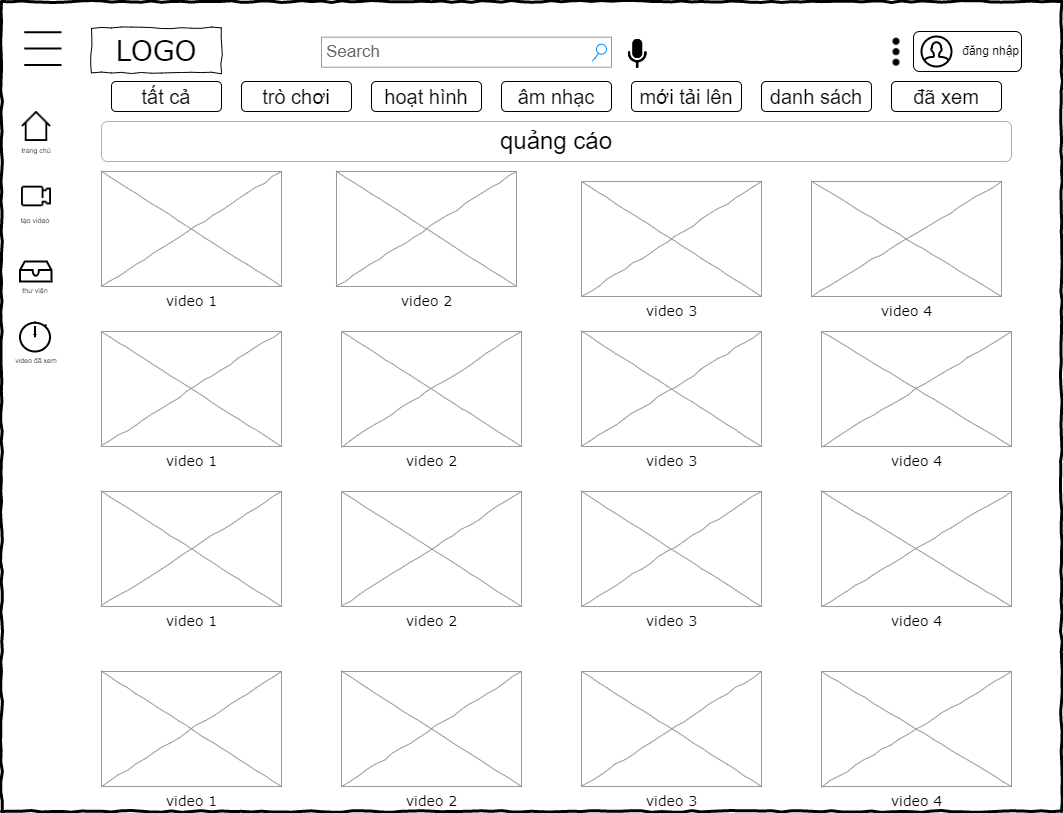

The diagram above was exported from draw.io. Its source (the exported page's mxGraphModel, read from the mxfile embedded in the PNG):
<mxGraphModel dx="1036" dy="654" grid="1" gridSize="10" guides="1" tooltips="1" connect="1" arrows="1" fold="1" page="1" pageScale="1" pageWidth="1100" pageHeight="850" background="#ffffff" math="0" shadow="0">
  <root>
    <mxCell id="0" />
    <mxCell id="1" parent="0" />
    <mxCell id="677b7b8949515195-1" value="" style="whiteSpace=wrap;html=1;rounded=0;shadow=0;labelBackgroundColor=none;strokeColor=#000000;strokeWidth=3;fillColor=none;fontFamily=Verdana;fontSize=12;fontColor=#000000;align=center;comic=1;" parent="1" vertex="1">
      <mxGeometry x="30" y="30" width="1060" height="810" as="geometry" />
    </mxCell>
    <mxCell id="677b7b8949515195-2" value="LOGO" style="whiteSpace=wrap;html=1;rounded=0;shadow=0;labelBackgroundColor=none;strokeWidth=1;fontFamily=Verdana;fontSize=28;align=center;comic=1;" parent="1" vertex="1">
      <mxGeometry x="120" y="56.4" width="130" height="45" as="geometry" />
    </mxCell>
    <mxCell id="677b7b8949515195-3" value="Search" style="strokeWidth=1;shadow=0;dashed=0;align=center;html=1;shape=mxgraph.mockup.forms.searchBox;strokeColor=#999999;mainText=;strokeColor2=#008cff;fontColor=#666666;fontSize=17;align=left;spacingLeft=3;rounded=0;labelBackgroundColor=none;comic=1;" parent="1" vertex="1">
      <mxGeometry x="350" y="65.7" width="290" height="30" as="geometry" />
    </mxCell>
    <mxCell id="677b7b8949515195-16" value="video 1" style="verticalLabelPosition=bottom;shadow=0;dashed=0;align=center;html=1;verticalAlign=top;strokeWidth=1;shape=mxgraph.mockup.graphics.simpleIcon;strokeColor=#999999;rounded=0;labelBackgroundColor=none;fontFamily=Verdana;fontSize=14;fontColor=#000000;comic=1;" parent="1" vertex="1">
      <mxGeometry x="130" y="200" width="180" height="115" as="geometry" />
    </mxCell>
    <mxCell id="KsE7R6xX5U3f-vltacYi-3" value="" style="html=1;verticalLabelPosition=bottom;align=center;labelBackgroundColor=#ffffff;verticalAlign=top;strokeWidth=2;strokeColor=#000000;shadow=0;dashed=0;shape=mxgraph.ios7.icons.most_viewed;pointerEvents=1" parent="1" vertex="1">
      <mxGeometry x="40" y="56.4" width="50" height="41.4" as="geometry" />
    </mxCell>
    <mxCell id="KsE7R6xX5U3f-vltacYi-4" value="" style="shape=image;html=1;verticalAlign=top;verticalLabelPosition=bottom;labelBackgroundColor=#ffffff;imageAspect=0;aspect=fixed;image=https://cdn4.iconfinder.com/data/icons/ionicons/512/icon-mic-a-128.png" parent="1" vertex="1">
      <mxGeometry x="649.4" y="65.7" width="33.6" height="33.6" as="geometry" />
    </mxCell>
    <mxCell id="KsE7R6xX5U3f-vltacYi-5" value="" style="shape=image;html=1;verticalAlign=top;verticalLabelPosition=bottom;labelBackgroundColor=#ffffff;imageAspect=0;aspect=fixed;image=https://cdn4.iconfinder.com/data/icons/essential-app-1/16/dot-more-menu-hide-128.png;rotation=90;strokeWidth=0;" parent="1" vertex="1">
      <mxGeometry x="910" y="66.7" width="28" height="28" as="geometry" />
    </mxCell>
    <mxCell id="KsE7R6xX5U3f-vltacYi-7" value="đăng nhập" style="rounded=1;whiteSpace=wrap;html=1;flipH=0;flipV=0;align=right;" parent="1" vertex="1">
      <mxGeometry x="942" y="60" width="108" height="40" as="geometry" />
    </mxCell>
    <mxCell id="KsE7R6xX5U3f-vltacYi-8" value="" style="html=1;verticalLabelPosition=bottom;align=center;labelBackgroundColor=#ffffff;verticalAlign=top;strokeWidth=2;strokeColor=#000103;shadow=0;dashed=0;shape=mxgraph.ios7.icons.user;" parent="1" vertex="1">
      <mxGeometry x="950" y="65" width="30" height="30" as="geometry" />
    </mxCell>
    <mxCell id="KsE7R6xX5U3f-vltacYi-9" value="tất cả" style="rounded=1;whiteSpace=wrap;html=1;fontSize=20;" parent="1" vertex="1">
      <mxGeometry x="140" y="110" width="110" height="30" as="geometry" />
    </mxCell>
    <mxCell id="KsE7R6xX5U3f-vltacYi-10" value="trò chơi" style="rounded=1;whiteSpace=wrap;html=1;fontSize=20;" parent="1" vertex="1">
      <mxGeometry x="270" y="110" width="110" height="30" as="geometry" />
    </mxCell>
    <mxCell id="KsE7R6xX5U3f-vltacYi-11" value="hoạt hình" style="rounded=1;whiteSpace=wrap;html=1;fontSize=20;" parent="1" vertex="1">
      <mxGeometry x="400" y="110" width="110" height="30" as="geometry" />
    </mxCell>
    <mxCell id="KsE7R6xX5U3f-vltacYi-12" value="âm nhạc" style="rounded=1;whiteSpace=wrap;html=1;fontSize=20;" parent="1" vertex="1">
      <mxGeometry x="530" y="110" width="110" height="30" as="geometry" />
    </mxCell>
    <mxCell id="KsE7R6xX5U3f-vltacYi-13" value="mới tải lên" style="rounded=1;whiteSpace=wrap;html=1;fontSize=20;" parent="1" vertex="1">
      <mxGeometry x="660" y="110" width="110" height="30" as="geometry" />
    </mxCell>
    <mxCell id="KsE7R6xX5U3f-vltacYi-14" value="danh sách" style="rounded=1;whiteSpace=wrap;html=1;fontSize=20;" parent="1" vertex="1">
      <mxGeometry x="790" y="110" width="110" height="30" as="geometry" />
    </mxCell>
    <mxCell id="KsE7R6xX5U3f-vltacYi-15" value="đã xem" style="rounded=1;whiteSpace=wrap;html=1;fontSize=20;" parent="1" vertex="1">
      <mxGeometry x="920" y="110" width="110" height="30" as="geometry" />
    </mxCell>
    <mxCell id="KsE7R6xX5U3f-vltacYi-16" value="" style="shape=image;html=1;verticalAlign=top;verticalLabelPosition=bottom;labelBackgroundColor=#ffffff;imageAspect=0;aspect=fixed;image=https://cdn4.iconfinder.com/data/icons/essential-3/32/372-Home-128.png" parent="1" vertex="1">
      <mxGeometry x="50" y="140" width="30" height="30" as="geometry" />
    </mxCell>
    <mxCell id="KsE7R6xX5U3f-vltacYi-17" value="" style="shape=image;html=1;verticalAlign=top;verticalLabelPosition=bottom;labelBackgroundColor=#ffffff;imageAspect=0;aspect=fixed;image=https://cdn3.iconfinder.com/data/icons/essential-pack/32/31-Video-128.png" parent="1" vertex="1">
      <mxGeometry x="50" y="210" width="30" height="30" as="geometry" />
    </mxCell>
    <mxCell id="KsE7R6xX5U3f-vltacYi-19" value="" style="html=1;verticalLabelPosition=bottom;align=center;labelBackgroundColor=#ffffff;verticalAlign=top;strokeWidth=2;strokeColor=#000000;shadow=0;dashed=0;shape=mxgraph.ios7.icons.storage;" parent="1" vertex="1">
      <mxGeometry x="48.5" y="290" width="31.5" height="20" as="geometry" />
    </mxCell>
    <mxCell id="KsE7R6xX5U3f-vltacYi-20" value="" style="html=1;verticalLabelPosition=bottom;align=center;labelBackgroundColor=#ffffff;verticalAlign=top;strokeWidth=2;strokeColor=#000000;shadow=0;dashed=0;shape=mxgraph.ios7.icons.stopwatch;" parent="1" vertex="1">
      <mxGeometry x="48.5" y="350" width="30" height="30" as="geometry" />
    </mxCell>
    <mxCell id="KsE7R6xX5U3f-vltacYi-21" value="trang chủ" style="rounded=0;whiteSpace=wrap;html=1;fontSize=7;strokeWidth=0;opacity=0;" parent="1" vertex="1">
      <mxGeometry x="45" y="170" width="40" height="20" as="geometry" />
    </mxCell>
    <mxCell id="KsE7R6xX5U3f-vltacYi-22" value="video đã xem" style="rounded=0;whiteSpace=wrap;html=1;fontSize=7;strokeWidth=0;opacity=0;" parent="1" vertex="1">
      <mxGeometry x="40" y="380" width="50" height="20" as="geometry" />
    </mxCell>
    <mxCell id="KsE7R6xX5U3f-vltacYi-23" value="thư viện" style="rounded=0;whiteSpace=wrap;html=1;fontSize=7;strokeWidth=0;opacity=0;" parent="1" vertex="1">
      <mxGeometry x="43.5" y="310" width="40" height="20" as="geometry" />
    </mxCell>
    <mxCell id="KsE7R6xX5U3f-vltacYi-24" value="tạo video" style="rounded=0;whiteSpace=wrap;html=1;fontSize=7;strokeWidth=0;opacity=0;" parent="1" vertex="1">
      <mxGeometry x="44.25" y="240" width="40" height="20" as="geometry" />
    </mxCell>
    <mxCell id="KsE7R6xX5U3f-vltacYi-28" value="video 2" style="verticalLabelPosition=bottom;shadow=0;dashed=0;align=center;html=1;verticalAlign=top;strokeWidth=1;shape=mxgraph.mockup.graphics.simpleIcon;strokeColor=#999999;rounded=0;labelBackgroundColor=none;fontFamily=Verdana;fontSize=14;fontColor=#000000;comic=1;" parent="1" vertex="1">
      <mxGeometry x="365" y="200" width="180" height="115" as="geometry" />
    </mxCell>
    <mxCell id="KsE7R6xX5U3f-vltacYi-29" value="video 3" style="verticalLabelPosition=bottom;shadow=0;dashed=0;align=center;html=1;verticalAlign=top;strokeWidth=1;shape=mxgraph.mockup.graphics.simpleIcon;strokeColor=#999999;rounded=0;labelBackgroundColor=none;fontFamily=Verdana;fontSize=14;fontColor=#000000;comic=1;" parent="1" vertex="1">
      <mxGeometry x="610" y="210" width="180" height="115" as="geometry" />
    </mxCell>
    <mxCell id="KsE7R6xX5U3f-vltacYi-30" value="video 4" style="verticalLabelPosition=bottom;shadow=0;dashed=0;align=center;html=1;verticalAlign=top;strokeWidth=1;shape=mxgraph.mockup.graphics.simpleIcon;strokeColor=#999999;rounded=0;labelBackgroundColor=none;fontFamily=Verdana;fontSize=14;fontColor=#000000;comic=1;" parent="1" vertex="1">
      <mxGeometry x="840" y="210" width="190" height="115" as="geometry" />
    </mxCell>
    <mxCell id="KsE7R6xX5U3f-vltacYi-31" value="video 1" style="verticalLabelPosition=bottom;shadow=0;dashed=0;align=center;html=1;verticalAlign=top;strokeWidth=1;shape=mxgraph.mockup.graphics.simpleIcon;strokeColor=#999999;rounded=0;labelBackgroundColor=none;fontFamily=Verdana;fontSize=14;fontColor=#000000;comic=1;" parent="1" vertex="1">
      <mxGeometry x="130" y="360" width="180" height="115" as="geometry" />
    </mxCell>
    <mxCell id="KsE7R6xX5U3f-vltacYi-32" value="video 2" style="verticalLabelPosition=bottom;shadow=0;dashed=0;align=center;html=1;verticalAlign=top;strokeWidth=1;shape=mxgraph.mockup.graphics.simpleIcon;strokeColor=#999999;rounded=0;labelBackgroundColor=none;fontFamily=Verdana;fontSize=14;fontColor=#000000;comic=1;" parent="1" vertex="1">
      <mxGeometry x="370" y="360" width="180" height="115" as="geometry" />
    </mxCell>
    <mxCell id="KsE7R6xX5U3f-vltacYi-33" value="video 3" style="verticalLabelPosition=bottom;shadow=0;dashed=0;align=center;html=1;verticalAlign=top;strokeWidth=1;shape=mxgraph.mockup.graphics.simpleIcon;strokeColor=#999999;rounded=0;labelBackgroundColor=none;fontFamily=Verdana;fontSize=14;fontColor=#000000;comic=1;" parent="1" vertex="1">
      <mxGeometry x="610" y="360" width="180" height="115" as="geometry" />
    </mxCell>
    <mxCell id="KsE7R6xX5U3f-vltacYi-34" value="video 4" style="verticalLabelPosition=bottom;shadow=0;dashed=0;align=center;html=1;verticalAlign=top;strokeWidth=1;shape=mxgraph.mockup.graphics.simpleIcon;strokeColor=#999999;rounded=0;labelBackgroundColor=none;fontFamily=Verdana;fontSize=14;fontColor=#000000;comic=1;" parent="1" vertex="1">
      <mxGeometry x="850" y="360" width="190" height="115" as="geometry" />
    </mxCell>
    <mxCell id="KsE7R6xX5U3f-vltacYi-35" value="video 1" style="verticalLabelPosition=bottom;shadow=0;dashed=0;align=center;html=1;verticalAlign=top;strokeWidth=1;shape=mxgraph.mockup.graphics.simpleIcon;strokeColor=#999999;rounded=0;labelBackgroundColor=none;fontFamily=Verdana;fontSize=14;fontColor=#000000;comic=1;" parent="1" vertex="1">
      <mxGeometry x="130" y="520" width="180" height="115" as="geometry" />
    </mxCell>
    <mxCell id="KsE7R6xX5U3f-vltacYi-36" value="video 2" style="verticalLabelPosition=bottom;shadow=0;dashed=0;align=center;html=1;verticalAlign=top;strokeWidth=1;shape=mxgraph.mockup.graphics.simpleIcon;strokeColor=#999999;rounded=0;labelBackgroundColor=none;fontFamily=Verdana;fontSize=14;fontColor=#000000;comic=1;" parent="1" vertex="1">
      <mxGeometry x="370" y="520" width="180" height="115" as="geometry" />
    </mxCell>
    <mxCell id="KsE7R6xX5U3f-vltacYi-37" value="video 3" style="verticalLabelPosition=bottom;shadow=0;dashed=0;align=center;html=1;verticalAlign=top;strokeWidth=1;shape=mxgraph.mockup.graphics.simpleIcon;strokeColor=#999999;rounded=0;labelBackgroundColor=none;fontFamily=Verdana;fontSize=14;fontColor=#000000;comic=1;" parent="1" vertex="1">
      <mxGeometry x="610" y="520" width="180" height="115" as="geometry" />
    </mxCell>
    <mxCell id="KsE7R6xX5U3f-vltacYi-38" value="video 4" style="verticalLabelPosition=bottom;shadow=0;dashed=0;align=center;html=1;verticalAlign=top;strokeWidth=1;shape=mxgraph.mockup.graphics.simpleIcon;strokeColor=#999999;rounded=0;labelBackgroundColor=none;fontFamily=Verdana;fontSize=14;fontColor=#000000;comic=1;" parent="1" vertex="1">
      <mxGeometry x="850" y="520" width="190" height="115" as="geometry" />
    </mxCell>
    <mxCell id="KsE7R6xX5U3f-vltacYi-39" value="video 1" style="verticalLabelPosition=bottom;shadow=0;dashed=0;align=center;html=1;verticalAlign=top;strokeWidth=1;shape=mxgraph.mockup.graphics.simpleIcon;strokeColor=#999999;rounded=0;labelBackgroundColor=none;fontFamily=Verdana;fontSize=14;fontColor=#000000;comic=1;" parent="1" vertex="1">
      <mxGeometry x="130" y="700" width="180" height="115" as="geometry" />
    </mxCell>
    <mxCell id="KsE7R6xX5U3f-vltacYi-40" value="video 2" style="verticalLabelPosition=bottom;shadow=0;dashed=0;align=center;html=1;verticalAlign=top;strokeWidth=1;shape=mxgraph.mockup.graphics.simpleIcon;strokeColor=#999999;rounded=0;labelBackgroundColor=none;fontFamily=Verdana;fontSize=14;fontColor=#000000;comic=1;" parent="1" vertex="1">
      <mxGeometry x="370" y="700" width="180" height="115" as="geometry" />
    </mxCell>
    <mxCell id="KsE7R6xX5U3f-vltacYi-41" value="video 3" style="verticalLabelPosition=bottom;shadow=0;dashed=0;align=center;html=1;verticalAlign=top;strokeWidth=1;shape=mxgraph.mockup.graphics.simpleIcon;strokeColor=#999999;rounded=0;labelBackgroundColor=none;fontFamily=Verdana;fontSize=14;fontColor=#000000;comic=1;" parent="1" vertex="1">
      <mxGeometry x="610" y="700" width="180" height="115" as="geometry" />
    </mxCell>
    <mxCell id="KsE7R6xX5U3f-vltacYi-42" value="video 4" style="verticalLabelPosition=bottom;shadow=0;dashed=0;align=center;html=1;verticalAlign=top;strokeWidth=1;shape=mxgraph.mockup.graphics.simpleIcon;strokeColor=#999999;rounded=0;labelBackgroundColor=none;fontFamily=Verdana;fontSize=14;fontColor=#000000;comic=1;" parent="1" vertex="1">
      <mxGeometry x="850" y="700" width="190" height="115" as="geometry" />
    </mxCell>
    <mxCell id="KsE7R6xX5U3f-vltacYi-43" value="quảng cáo" style="rounded=1;whiteSpace=wrap;html=1;fontSize=24;opacity=30;" parent="1" vertex="1">
      <mxGeometry x="130" y="150" width="910" height="40" as="geometry" />
    </mxCell>
  </root>
</mxGraphModel>